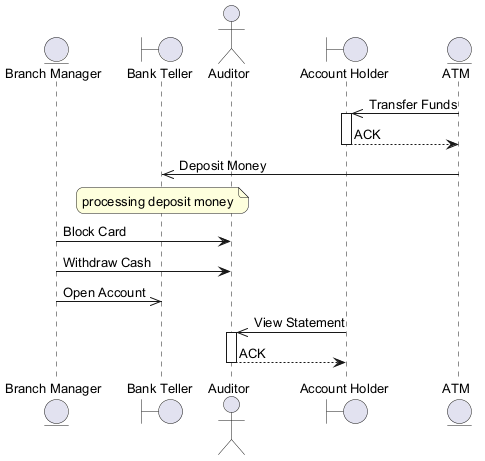

The diagram above was rendered by PlantUML. Its source (embedded in the PNG):
@startuml
skinparam backgroundColor #FFFFFF
skinparam roundCorner 15
skinparam defaultFontSize 13
entity "Branch Manager" as BM
boundary "Bank Teller" as BT
actor "Auditor" as A
boundary "Account Holder" as AH
entity "ATM" as A2
A2 ->> AH : Transfer Funds
activate AH
AH --> A2 : ACK
deactivate AH
A2 ->> BT : Deposit Money
note over BT : processing deposit money
BM -> A : Block Card
BM -> A : Withdraw Cash
BM ->> BT : Open Account
AH ->> A : View Statement
activate A
A --> AH : ACK
deactivate A
@enduml